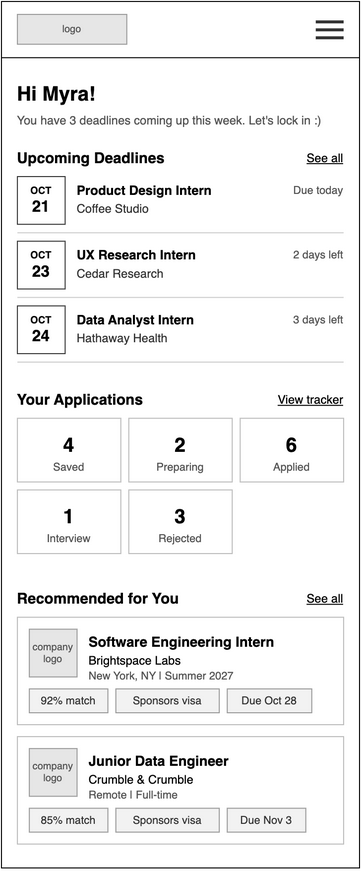

The diagram above was exported from draw.io. Its source (the exported page's mxGraphModel, read from the mxfile embedded in the PNG):
<mxGraphModel grid="1" page="0" gridSize="8" guides="1" tooltips="1" connect="1" arrows="1" fold="1" pageScale="1" pageWidth="850" pageHeight="1100" math="0" shadow="0">
  <root>
    <mxCell id="0" />
    <mxCell id="1" parent="0" />
    <mxCell id="wf06-2" parent="1" style="html=1;whiteSpace=wrap;fontFamily=Helvetica;rounded=0;fillColor=#FFFFFF;strokeColor=#000000;" value="" vertex="1">
      <mxGeometry height="871" width="360" as="geometry" />
    </mxCell>
    <mxCell id="wf06-3" parent="1" style="html=1;whiteSpace=wrap;fontFamily=Helvetica;rounded=0;fillColor=#E6E6E6;strokeColor=#999999;fontColor=#555555;fontSize=10;" value="logo" vertex="1">
      <mxGeometry height="30" width="110" x="16" y="13" as="geometry" />
    </mxCell>
    <mxCell id="wf06-4" parent="1" style="html=1;whiteSpace=wrap;fontFamily=Helvetica;rounded=0;fillColor=#333333;strokeColor=none;" value="" vertex="1">
      <mxGeometry height="3" width="28" x="316" y="19" as="geometry" />
    </mxCell>
    <mxCell id="wf06-5" parent="1" style="html=1;whiteSpace=wrap;fontFamily=Helvetica;rounded=0;fillColor=#333333;strokeColor=none;" value="" vertex="1">
      <mxGeometry height="3" width="28" x="316" y="27" as="geometry" />
    </mxCell>
    <mxCell id="wf06-6" parent="1" style="html=1;whiteSpace=wrap;fontFamily=Helvetica;rounded=0;fillColor=#333333;strokeColor=none;" value="" vertex="1">
      <mxGeometry height="3" width="28" x="316" y="35" as="geometry" />
    </mxCell>
    <mxCell id="wf06-7" parent="1" style="html=1;whiteSpace=wrap;fontFamily=Helvetica;fillColor=#000000;strokeColor=none;rounded=0;" value="" vertex="1">
      <mxGeometry height="1" width="360" y="56" as="geometry" />
    </mxCell>
    <mxCell id="wf06-8" parent="1" style="html=1;whiteSpace=wrap;fontFamily=Helvetica;text;strokeColor=none;fillColor=none;spacing=0;overflow=visible;fontSize=20;fontStyle=1;fontColor=#000000;align=left;verticalAlign=top;rounded=0;" value="Hi Myra!" vertex="1">
      <mxGeometry height="28" width="328" x="16" y="76" as="geometry" />
    </mxCell>
    <mxCell id="wf06-9" parent="1" style="html=1;whiteSpace=wrap;fontFamily=Helvetica;text;strokeColor=none;fillColor=none;spacing=0;overflow=visible;fontSize=12;fontStyle=0;fontColor=#555555;align=left;verticalAlign=top;rounded=0;" value="You have 3 deadlines coming up this week. Let's lock in :)" vertex="1">
      <mxGeometry height="18" width="328" x="16" y="108" as="geometry" />
    </mxCell>
    <mxCell id="wf06-10" parent="1" style="html=1;whiteSpace=wrap;fontFamily=Helvetica;text;strokeColor=none;fillColor=none;spacing=0;overflow=visible;fontSize=15;fontStyle=1;fontColor=#000000;align=left;verticalAlign=top;rounded=0;" value="Upcoming Deadlines" vertex="1">
      <mxGeometry height="20" width="328" x="16" y="144" as="geometry" />
    </mxCell>
    <mxCell id="wf06-11" parent="1" style="html=1;whiteSpace=wrap;fontFamily=Helvetica;text;strokeColor=none;fillColor=none;spacing=0;overflow=visible;fontSize=12;fontStyle=4;fontColor=#000000;align=right;verticalAlign=top;rounded=0;" value="See all" vertex="1">
      <mxGeometry height="18" width="120" x="224" y="146" as="geometry" />
    </mxCell>
    <mxCell id="wf06-12" parent="1" style="html=1;whiteSpace=wrap;fontFamily=Helvetica;rounded=0;fillColor=#FFFFFF;strokeColor=#333333;fontSize=10;" value="&lt;b&gt;OCT&lt;/b&gt;&lt;br&gt;&lt;font style='font-size:16px'&gt;&lt;b&gt;21&lt;/b&gt;&lt;/font&gt;" vertex="1">
      <mxGeometry height="48" width="48" x="16" y="176" as="geometry" />
    </mxCell>
    <mxCell id="wf06-13" parent="1" style="html=1;whiteSpace=wrap;fontFamily=Helvetica;text;strokeColor=none;fillColor=none;spacing=0;overflow=visible;fontSize=13;fontStyle=1;fontColor=#000000;align=left;verticalAlign=top;rounded=0;" value="Product Design Intern" vertex="1">
      <mxGeometry height="18" width="190" x="76" y="178" as="geometry" />
    </mxCell>
    <mxCell id="wf06-14" parent="1" style="html=1;whiteSpace=wrap;fontFamily=Helvetica;text;strokeColor=none;fillColor=none;spacing=0;overflow=visible;fontSize=12;fontStyle=0;fontColor=#333333;align=left;verticalAlign=top;rounded=0;" value="Coffee Studio" vertex="1">
      <mxGeometry height="16" width="190" x="76" y="197" as="geometry" />
    </mxCell>
    <mxCell id="wf06-15" parent="1" style="html=1;whiteSpace=wrap;fontFamily=Helvetica;text;strokeColor=none;fillColor=none;spacing=0;overflow=visible;fontSize=11;fontStyle=0;fontColor=#555555;align=right;verticalAlign=top;rounded=0;" value="Due today" vertex="1">
      <mxGeometry height="16" width="80" x="264" y="179" as="geometry" />
    </mxCell>
    <mxCell id="wf06-16" parent="1" style="html=1;whiteSpace=wrap;fontFamily=Helvetica;rounded=0;fillColor=#CCCCCC;strokeColor=none;" value="" vertex="1">
      <mxGeometry height="1" width="328" x="16" y="232" as="geometry" />
    </mxCell>
    <mxCell id="wf06-17" parent="1" style="html=1;whiteSpace=wrap;fontFamily=Helvetica;rounded=0;fillColor=#FFFFFF;strokeColor=#333333;fontSize=10;" value="&lt;b&gt;OCT&lt;/b&gt;&lt;br&gt;&lt;font style='font-size:16px'&gt;&lt;b&gt;23&lt;/b&gt;&lt;/font&gt;" vertex="1">
      <mxGeometry height="48" width="48" x="16" y="241" as="geometry" />
    </mxCell>
    <mxCell id="wf06-18" parent="1" style="html=1;whiteSpace=wrap;fontFamily=Helvetica;text;strokeColor=none;fillColor=none;spacing=0;overflow=visible;fontSize=13;fontStyle=1;fontColor=#000000;align=left;verticalAlign=top;rounded=0;" value="UX Research Intern" vertex="1">
      <mxGeometry height="18" width="190" x="76" y="243" as="geometry" />
    </mxCell>
    <mxCell id="wf06-19" parent="1" style="html=1;whiteSpace=wrap;fontFamily=Helvetica;text;strokeColor=none;fillColor=none;spacing=0;overflow=visible;fontSize=12;fontStyle=0;fontColor=#333333;align=left;verticalAlign=top;rounded=0;" value="Cedar Research" vertex="1">
      <mxGeometry height="16" width="190" x="76" y="262" as="geometry" />
    </mxCell>
    <mxCell id="wf06-20" parent="1" style="html=1;whiteSpace=wrap;fontFamily=Helvetica;text;strokeColor=none;fillColor=none;spacing=0;overflow=visible;fontSize=11;fontStyle=0;fontColor=#555555;align=right;verticalAlign=top;rounded=0;" value="2 days left" vertex="1">
      <mxGeometry height="16" width="80" x="264" y="244" as="geometry" />
    </mxCell>
    <mxCell id="wf06-21" parent="1" style="html=1;whiteSpace=wrap;fontFamily=Helvetica;rounded=0;fillColor=#CCCCCC;strokeColor=none;" value="" vertex="1">
      <mxGeometry height="1" width="328" x="16" y="297" as="geometry" />
    </mxCell>
    <mxCell id="wf06-22" parent="1" style="html=1;whiteSpace=wrap;fontFamily=Helvetica;rounded=0;fillColor=#FFFFFF;strokeColor=#333333;fontSize=10;" value="&lt;b&gt;OCT&lt;/b&gt;&lt;br&gt;&lt;font style='font-size:16px'&gt;&lt;b&gt;24&lt;/b&gt;&lt;/font&gt;" vertex="1">
      <mxGeometry height="48" width="48" x="16" y="306" as="geometry" />
    </mxCell>
    <mxCell id="wf06-23" parent="1" style="html=1;whiteSpace=wrap;fontFamily=Helvetica;text;strokeColor=none;fillColor=none;spacing=0;overflow=visible;fontSize=13;fontStyle=1;fontColor=#000000;align=left;verticalAlign=top;rounded=0;" value="Data Analyst Intern" vertex="1">
      <mxGeometry height="18" width="190" x="76" y="308" as="geometry" />
    </mxCell>
    <mxCell id="wf06-24" parent="1" style="html=1;whiteSpace=wrap;fontFamily=Helvetica;text;strokeColor=none;fillColor=none;spacing=0;overflow=visible;fontSize=12;fontStyle=0;fontColor=#333333;align=left;verticalAlign=top;rounded=0;" value="Hathaway Health" vertex="1">
      <mxGeometry height="16" width="190" x="76" y="327" as="geometry" />
    </mxCell>
    <mxCell id="wf06-25" parent="1" style="html=1;whiteSpace=wrap;fontFamily=Helvetica;text;strokeColor=none;fillColor=none;spacing=0;overflow=visible;fontSize=11;fontStyle=0;fontColor=#555555;align=right;verticalAlign=top;rounded=0;" value="3 days left" vertex="1">
      <mxGeometry height="16" width="80" x="264" y="309" as="geometry" />
    </mxCell>
    <mxCell id="wf06-26" parent="1" style="html=1;whiteSpace=wrap;fontFamily=Helvetica;rounded=0;fillColor=#CCCCCC;strokeColor=none;" value="" vertex="1">
      <mxGeometry height="1" width="328" x="16" y="362" as="geometry" />
    </mxCell>
    <mxCell id="wf06-27" parent="1" style="html=1;whiteSpace=wrap;fontFamily=Helvetica;text;strokeColor=none;fillColor=none;spacing=0;overflow=visible;fontSize=15;fontStyle=1;fontColor=#000000;align=left;verticalAlign=top;rounded=0;" value="Your Applications" vertex="1">
      <mxGeometry height="20" width="328" x="16" y="387" as="geometry" />
    </mxCell>
    <mxCell id="wf06-28" parent="1" style="html=1;whiteSpace=wrap;fontFamily=Helvetica;text;strokeColor=none;fillColor=none;spacing=0;overflow=visible;fontSize=12;fontStyle=4;fontColor=#000000;align=right;verticalAlign=top;rounded=0;" value="View tracker" vertex="1">
      <mxGeometry height="18" width="120" x="224" y="389" as="geometry" />
    </mxCell>
    <mxCell id="wf06-29" parent="1" style="html=1;whiteSpace=wrap;fontFamily=Helvetica;rounded=0;arcSize=0;absoluteArcSize=0;fillColor=#FFFFFF;strokeColor=#BBBBBB;" value="" vertex="1">
      <mxGeometry height="64" width="104" x="16" y="419" as="geometry" />
    </mxCell>
    <mxCell id="wf06-30" parent="1" style="html=1;whiteSpace=wrap;fontFamily=Helvetica;text;strokeColor=none;fillColor=none;spacing=0;overflow=visible;fontSize=20;fontStyle=1;fontColor=#000000;align=center;verticalAlign=top;rounded=0;" value="4" vertex="1">
      <mxGeometry height="24" width="104" x="16" y="429" as="geometry" />
    </mxCell>
    <mxCell id="wf06-31" parent="1" style="html=1;whiteSpace=wrap;fontFamily=Helvetica;text;strokeColor=none;fillColor=none;spacing=0;overflow=visible;fontSize=11;fontStyle=0;fontColor=#555555;align=center;verticalAlign=top;rounded=0;" value="Saved" vertex="1">
      <mxGeometry height="16" width="104" x="16" y="457" as="geometry" />
    </mxCell>
    <mxCell id="wf06-32" parent="1" style="html=1;whiteSpace=wrap;fontFamily=Helvetica;rounded=0;arcSize=0;absoluteArcSize=0;fillColor=#FFFFFF;strokeColor=#BBBBBB;" value="" vertex="1">
      <mxGeometry height="64" width="104" x="128" y="419" as="geometry" />
    </mxCell>
    <mxCell id="wf06-33" parent="1" style="html=1;whiteSpace=wrap;fontFamily=Helvetica;text;strokeColor=none;fillColor=none;spacing=0;overflow=visible;fontSize=20;fontStyle=1;fontColor=#000000;align=center;verticalAlign=top;rounded=0;" value="2" vertex="1">
      <mxGeometry height="24" width="104" x="128" y="429" as="geometry" />
    </mxCell>
    <mxCell id="wf06-34" parent="1" style="html=1;whiteSpace=wrap;fontFamily=Helvetica;text;strokeColor=none;fillColor=none;spacing=0;overflow=visible;fontSize=11;fontStyle=0;fontColor=#555555;align=center;verticalAlign=top;rounded=0;" value="Preparing" vertex="1">
      <mxGeometry height="16" width="104" x="128" y="457" as="geometry" />
    </mxCell>
    <mxCell id="wf06-35" parent="1" style="html=1;whiteSpace=wrap;fontFamily=Helvetica;rounded=0;arcSize=0;absoluteArcSize=0;fillColor=#FFFFFF;strokeColor=#BBBBBB;" value="" vertex="1">
      <mxGeometry height="64" width="104" x="240" y="419" as="geometry" />
    </mxCell>
    <mxCell id="wf06-36" parent="1" style="html=1;whiteSpace=wrap;fontFamily=Helvetica;text;strokeColor=none;fillColor=none;spacing=0;overflow=visible;fontSize=20;fontStyle=1;fontColor=#000000;align=center;verticalAlign=top;rounded=0;" value="6" vertex="1">
      <mxGeometry height="24" width="104" x="240" y="429" as="geometry" />
    </mxCell>
    <mxCell id="wf06-37" parent="1" style="html=1;whiteSpace=wrap;fontFamily=Helvetica;text;strokeColor=none;fillColor=none;spacing=0;overflow=visible;fontSize=11;fontStyle=0;fontColor=#555555;align=center;verticalAlign=top;rounded=0;" value="Applied" vertex="1">
      <mxGeometry height="16" width="104" x="240" y="457" as="geometry" />
    </mxCell>
    <mxCell id="wf06-38" parent="1" style="html=1;whiteSpace=wrap;fontFamily=Helvetica;rounded=0;arcSize=0;absoluteArcSize=0;fillColor=#FFFFFF;strokeColor=#BBBBBB;" value="" vertex="1">
      <mxGeometry height="64" width="104" x="16" y="491" as="geometry" />
    </mxCell>
    <mxCell id="wf06-39" parent="1" style="html=1;whiteSpace=wrap;fontFamily=Helvetica;text;strokeColor=none;fillColor=none;spacing=0;overflow=visible;fontSize=20;fontStyle=1;fontColor=#000000;align=center;verticalAlign=top;rounded=0;" value="1" vertex="1">
      <mxGeometry height="24" width="104" x="16" y="501" as="geometry" />
    </mxCell>
    <mxCell id="wf06-40" parent="1" style="html=1;whiteSpace=wrap;fontFamily=Helvetica;text;strokeColor=none;fillColor=none;spacing=0;overflow=visible;fontSize=11;fontStyle=0;fontColor=#555555;align=center;verticalAlign=top;rounded=0;" value="Interview" vertex="1">
      <mxGeometry height="16" width="104" x="16" y="529" as="geometry" />
    </mxCell>
    <mxCell id="wf06-44" parent="1" style="html=1;whiteSpace=wrap;fontFamily=Helvetica;rounded=0;arcSize=0;absoluteArcSize=0;fillColor=#FFFFFF;strokeColor=#BBBBBB;" value="" vertex="1">
      <mxGeometry height="64" width="104" x="128" y="491" as="geometry" />
    </mxCell>
    <mxCell id="wf06-45" parent="1" style="html=1;whiteSpace=wrap;fontFamily=Helvetica;text;strokeColor=none;fillColor=none;spacing=0;overflow=visible;fontSize=20;fontStyle=1;fontColor=#000000;align=center;verticalAlign=top;rounded=0;" value="3" vertex="1">
      <mxGeometry height="24" width="104" x="128" y="501" as="geometry" />
    </mxCell>
    <mxCell id="wf06-46" parent="1" style="html=1;whiteSpace=wrap;fontFamily=Helvetica;text;strokeColor=none;fillColor=none;spacing=0;overflow=visible;fontSize=11;fontStyle=0;fontColor=#555555;align=center;verticalAlign=top;rounded=0;" value="Rejected" vertex="1">
      <mxGeometry height="16" width="104" x="128" y="529" as="geometry" />
    </mxCell>
    <mxCell id="wf06-47" parent="1" style="html=1;whiteSpace=wrap;fontFamily=Helvetica;text;strokeColor=none;fillColor=none;spacing=0;overflow=visible;fontSize=15;fontStyle=1;fontColor=#000000;align=left;verticalAlign=top;rounded=0;" value="Recommended for You" vertex="1">
      <mxGeometry height="20" width="328" x="16" y="587" as="geometry" />
    </mxCell>
    <mxCell id="wf06-48" parent="1" style="html=1;whiteSpace=wrap;fontFamily=Helvetica;text;strokeColor=none;fillColor=none;spacing=0;overflow=visible;fontSize=12;fontStyle=4;fontColor=#000000;align=right;verticalAlign=top;rounded=0;" value="See all" vertex="1">
      <mxGeometry height="18" width="120" x="224" y="589" as="geometry" />
    </mxCell>
    <mxCell id="wf06-49" parent="1" style="html=1;whiteSpace=wrap;fontFamily=Helvetica;rounded=0;arcSize=0;absoluteArcSize=0;fillColor=#FFFFFF;strokeColor=#BBBBBB;" value="" vertex="1">
      <mxGeometry height="108" width="328" x="16" y="619" as="geometry" />
    </mxCell>
    <mxCell id="wf06-50" parent="1" style="html=1;whiteSpace=wrap;fontFamily=Helvetica;rounded=0;fillColor=#E6E6E6;strokeColor=#999999;fontColor=#555555;fontSize=10;" value="company logo" vertex="1">
      <mxGeometry height="48" width="48" x="28" y="631" as="geometry" />
    </mxCell>
    <mxCell id="wf06-51" parent="1" style="html=1;whiteSpace=wrap;fontFamily=Helvetica;text;strokeColor=none;fillColor=none;spacing=0;overflow=visible;fontSize=14;fontStyle=1;fontColor=#000000;align=left;verticalAlign=top;rounded=0;" value="Software Engineering Intern" vertex="1">
      <mxGeometry height="18" width="244" x="88" y="631" as="geometry" />
    </mxCell>
    <mxCell id="wf06-52" parent="1" style="html=1;whiteSpace=wrap;fontFamily=Helvetica;text;strokeColor=none;fillColor=none;spacing=0;overflow=visible;fontSize=12;fontStyle=0;fontColor=#000000;align=left;verticalAlign=top;rounded=0;" value="Brightspace Labs" vertex="1">
      <mxGeometry height="16" width="240" x="88" y="651" as="geometry" />
    </mxCell>
    <mxCell id="wf06-53" parent="1" style="html=1;whiteSpace=wrap;fontFamily=Helvetica;text;strokeColor=none;fillColor=none;spacing=0;overflow=visible;fontSize=11;fontStyle=0;fontColor=#555555;align=left;verticalAlign=top;rounded=0;" value="New York, NY | Summer 2027" vertex="1">
      <mxGeometry height="16" width="240" x="88" y="667" as="geometry" />
    </mxCell>
    <mxCell id="wf06-54" parent="1" style="html=1;whiteSpace=wrap;fontFamily=Helvetica;rounded=0;arcSize=0;fontSize=11;fillColor=#F2F2F2;strokeColor=#999999;fontColor=#333333;" value="92% match" vertex="1">
      <mxGeometry height="24" width="79" x="28" y="691" as="geometry" />
    </mxCell>
    <mxCell id="wf06-55" parent="1" style="html=1;whiteSpace=wrap;fontFamily=Helvetica;rounded=0;arcSize=0;fontSize=11;fillColor=#F2F2F2;strokeColor=#999999;fontColor=#333333;" value="Sponsors visa" vertex="1">
      <mxGeometry height="24" width="104" x="115" y="691" as="geometry" />
    </mxCell>
    <mxCell id="wf06-56" parent="1" style="html=1;whiteSpace=wrap;fontFamily=Helvetica;rounded=0;arcSize=0;fontSize=11;fillColor=#F2F2F2;strokeColor=#999999;fontColor=#333333;" value="Due Oct 28" vertex="1">
      <mxGeometry height="24" width="85" x="227" y="691" as="geometry" />
    </mxCell>
    <mxCell id="wf06-57" parent="1" style="html=1;whiteSpace=wrap;fontFamily=Helvetica;rounded=0;arcSize=0;absoluteArcSize=0;fillColor=#FFFFFF;strokeColor=#BBBBBB;" value="" vertex="1">
      <mxGeometry height="108" width="328" x="16" y="739" as="geometry" />
    </mxCell>
    <mxCell id="wf06-58" parent="1" style="html=1;whiteSpace=wrap;fontFamily=Helvetica;rounded=0;fillColor=#E6E6E6;strokeColor=#999999;fontColor=#555555;fontSize=10;" value="company logo" vertex="1">
      <mxGeometry height="48" width="48" x="28" y="751" as="geometry" />
    </mxCell>
    <mxCell id="wf06-59" parent="1" style="html=1;whiteSpace=wrap;fontFamily=Helvetica;text;strokeColor=none;fillColor=none;spacing=0;overflow=visible;fontSize=14;fontStyle=1;fontColor=#000000;align=left;verticalAlign=top;rounded=0;" value="Junior Data Engineer" vertex="1">
      <mxGeometry height="18" width="244" x="88" y="751" as="geometry" />
    </mxCell>
    <mxCell id="wf06-60" parent="1" style="html=1;whiteSpace=wrap;fontFamily=Helvetica;text;strokeColor=none;fillColor=none;spacing=0;overflow=visible;fontSize=12;fontStyle=0;fontColor=#000000;align=left;verticalAlign=top;rounded=0;" value="Crumble &amp;amp; Crumble" vertex="1">
      <mxGeometry height="16" width="240" x="88" y="771" as="geometry" />
    </mxCell>
    <mxCell id="wf06-61" parent="1" style="html=1;whiteSpace=wrap;fontFamily=Helvetica;text;strokeColor=none;fillColor=none;spacing=0;overflow=visible;fontSize=11;fontStyle=0;fontColor=#555555;align=left;verticalAlign=top;rounded=0;" value="Remote | Full-time" vertex="1">
      <mxGeometry height="16" width="240" x="88" y="787" as="geometry" />
    </mxCell>
    <mxCell id="wf06-62" parent="1" style="html=1;whiteSpace=wrap;fontFamily=Helvetica;rounded=0;arcSize=0;fontSize=11;fillColor=#F2F2F2;strokeColor=#999999;fontColor=#333333;" value="85% match" vertex="1">
      <mxGeometry height="24" width="79" x="28" y="811" as="geometry" />
    </mxCell>
    <mxCell id="wf06-63" parent="1" style="html=1;whiteSpace=wrap;fontFamily=Helvetica;rounded=0;arcSize=0;fontSize=11;fillColor=#F2F2F2;strokeColor=#999999;fontColor=#333333;" value="Sponsors visa" vertex="1">
      <mxGeometry height="24" width="104" x="115" y="811" as="geometry" />
    </mxCell>
    <mxCell id="wf06-64" parent="1" style="html=1;whiteSpace=wrap;fontFamily=Helvetica;rounded=0;arcSize=0;fontSize=11;fillColor=#F2F2F2;strokeColor=#999999;fontColor=#333333;" value="Due Nov 3" vertex="1">
      <mxGeometry height="24" width="79" x="227" y="811" as="geometry" />
    </mxCell>
  </root>
</mxGraphModel>